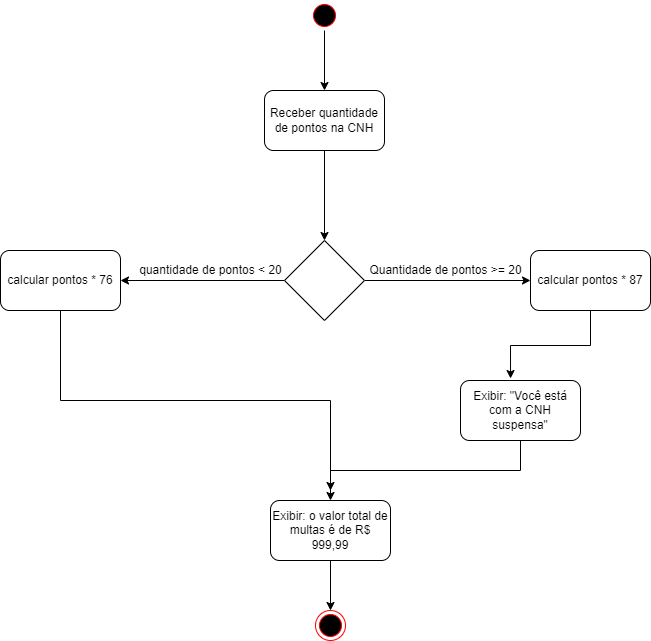

The diagram above was exported from draw.io. Its source (the exported page's mxGraphModel, read from the mxfile embedded in the PNG):
<mxGraphModel dx="1019" dy="519" grid="1" gridSize="10" guides="1" tooltips="1" connect="1" arrows="1" fold="1" page="1" pageScale="1" pageWidth="827" pageHeight="1169" math="0" shadow="0">
  <root>
    <mxCell id="0" />
    <mxCell id="1" parent="0" />
    <mxCell id="A-5xSludUC7uiK2I_Yn--1" value="Receber quantidade de pontos na CNH" style="rounded=1;whiteSpace=wrap;html=1;" parent="1" vertex="1">
      <mxGeometry x="354" y="200" width="120" height="60" as="geometry" />
    </mxCell>
    <mxCell id="A-5xSludUC7uiK2I_Yn--2" value="" style="endArrow=classic;html=1;rounded=0;exitX=0.5;exitY=1;exitDx=0;exitDy=0;" parent="1" source="A-5xSludUC7uiK2I_Yn--1" edge="1">
      <mxGeometry width="50" height="50" relative="1" as="geometry">
        <mxPoint x="444" y="370" as="sourcePoint" />
        <mxPoint x="414" y="350" as="targetPoint" />
      </mxGeometry>
    </mxCell>
    <mxCell id="AtiPIAqBkcREz9B68Pt8-5" style="edgeStyle=orthogonalEdgeStyle;rounded=0;orthogonalLoop=1;jettySize=auto;html=1;exitX=1;exitY=0.5;exitDx=0;exitDy=0;entryX=0;entryY=0.5;entryDx=0;entryDy=0;" edge="1" parent="1" source="A-5xSludUC7uiK2I_Yn--3" target="AtiPIAqBkcREz9B68Pt8-4">
      <mxGeometry relative="1" as="geometry" />
    </mxCell>
    <mxCell id="AtiPIAqBkcREz9B68Pt8-8" style="edgeStyle=orthogonalEdgeStyle;rounded=0;orthogonalLoop=1;jettySize=auto;html=1;exitX=0;exitY=0.5;exitDx=0;exitDy=0;entryX=1;entryY=0.5;entryDx=0;entryDy=0;" edge="1" parent="1" source="A-5xSludUC7uiK2I_Yn--3" target="AtiPIAqBkcREz9B68Pt8-7">
      <mxGeometry relative="1" as="geometry" />
    </mxCell>
    <mxCell id="A-5xSludUC7uiK2I_Yn--3" value="" style="rhombus;whiteSpace=wrap;html=1;" parent="1" vertex="1">
      <mxGeometry x="374" y="350" width="80" height="80" as="geometry" />
    </mxCell>
    <mxCell id="AtiPIAqBkcREz9B68Pt8-15" style="edgeStyle=orthogonalEdgeStyle;rounded=0;orthogonalLoop=1;jettySize=auto;html=1;exitX=0.5;exitY=1;exitDx=0;exitDy=0;" edge="1" parent="1" source="A-5xSludUC7uiK2I_Yn--4" target="A-5xSludUC7uiK2I_Yn--1">
      <mxGeometry relative="1" as="geometry" />
    </mxCell>
    <mxCell id="A-5xSludUC7uiK2I_Yn--4" value="" style="ellipse;html=1;shape=startState;fillColor=#000000;strokeColor=#ff0000;" parent="1" vertex="1">
      <mxGeometry x="399" y="110" width="30" height="30" as="geometry" />
    </mxCell>
    <mxCell id="AtiPIAqBkcREz9B68Pt8-11" style="edgeStyle=orthogonalEdgeStyle;rounded=0;orthogonalLoop=1;jettySize=auto;html=1;exitX=0.5;exitY=1;exitDx=0;exitDy=0;" edge="1" parent="1" source="A-5xSludUC7uiK2I_Yn--7" target="AtiPIAqBkcREz9B68Pt8-10">
      <mxGeometry relative="1" as="geometry" />
    </mxCell>
    <mxCell id="A-5xSludUC7uiK2I_Yn--7" value="Exibir: &quot;Você está com a CNH suspensa&quot;" style="rounded=1;whiteSpace=wrap;html=1;" parent="1" vertex="1">
      <mxGeometry x="550" y="490" width="120" height="60" as="geometry" />
    </mxCell>
    <mxCell id="A-5xSludUC7uiK2I_Yn--10" value="Quantidade de pontos &amp;gt;= 20" style="text;html=1;align=center;verticalAlign=middle;resizable=0;points=[];autosize=1;strokeColor=none;fillColor=none;" parent="1" vertex="1">
      <mxGeometry x="450" y="370" width="170" height="20" as="geometry" />
    </mxCell>
    <mxCell id="A-5xSludUC7uiK2I_Yn--13" value="" style="ellipse;html=1;shape=endState;fillColor=#000000;strokeColor=#ff0000;" parent="1" vertex="1">
      <mxGeometry x="405" y="720" width="30" height="30" as="geometry" />
    </mxCell>
    <mxCell id="AtiPIAqBkcREz9B68Pt8-3" value="quantidade de pontos &amp;lt; 20" style="text;html=1;align=center;verticalAlign=middle;resizable=0;points=[];autosize=1;strokeColor=none;fillColor=none;" vertex="1" parent="1">
      <mxGeometry x="220" y="370" width="160" height="20" as="geometry" />
    </mxCell>
    <mxCell id="AtiPIAqBkcREz9B68Pt8-6" style="edgeStyle=orthogonalEdgeStyle;rounded=0;orthogonalLoop=1;jettySize=auto;html=1;exitX=0.5;exitY=1;exitDx=0;exitDy=0;entryX=0.417;entryY=-0.033;entryDx=0;entryDy=0;entryPerimeter=0;" edge="1" parent="1" source="AtiPIAqBkcREz9B68Pt8-4" target="A-5xSludUC7uiK2I_Yn--7">
      <mxGeometry relative="1" as="geometry" />
    </mxCell>
    <mxCell id="AtiPIAqBkcREz9B68Pt8-4" value="calcular pontos * 87" style="rounded=1;whiteSpace=wrap;html=1;" vertex="1" parent="1">
      <mxGeometry x="620" y="360" width="120" height="60" as="geometry" />
    </mxCell>
    <mxCell id="AtiPIAqBkcREz9B68Pt8-9" style="edgeStyle=orthogonalEdgeStyle;rounded=0;orthogonalLoop=1;jettySize=auto;html=1;exitX=0.5;exitY=1;exitDx=0;exitDy=0;" edge="1" parent="1" source="AtiPIAqBkcREz9B68Pt8-7">
      <mxGeometry relative="1" as="geometry">
        <mxPoint x="420" y="600" as="targetPoint" />
      </mxGeometry>
    </mxCell>
    <mxCell id="AtiPIAqBkcREz9B68Pt8-7" value="calcular pontos * 76" style="rounded=1;whiteSpace=wrap;html=1;" vertex="1" parent="1">
      <mxGeometry x="90" y="360" width="120" height="60" as="geometry" />
    </mxCell>
    <mxCell id="AtiPIAqBkcREz9B68Pt8-14" style="edgeStyle=orthogonalEdgeStyle;rounded=0;orthogonalLoop=1;jettySize=auto;html=1;exitX=0.5;exitY=1;exitDx=0;exitDy=0;entryX=0.5;entryY=0;entryDx=0;entryDy=0;" edge="1" parent="1" source="AtiPIAqBkcREz9B68Pt8-10" target="A-5xSludUC7uiK2I_Yn--13">
      <mxGeometry relative="1" as="geometry" />
    </mxCell>
    <mxCell id="AtiPIAqBkcREz9B68Pt8-10" value="Exibir: o valor total de multas é de R$ 999,99" style="rounded=1;whiteSpace=wrap;html=1;" vertex="1" parent="1">
      <mxGeometry x="360" y="610" width="120" height="60" as="geometry" />
    </mxCell>
  </root>
</mxGraphModel>